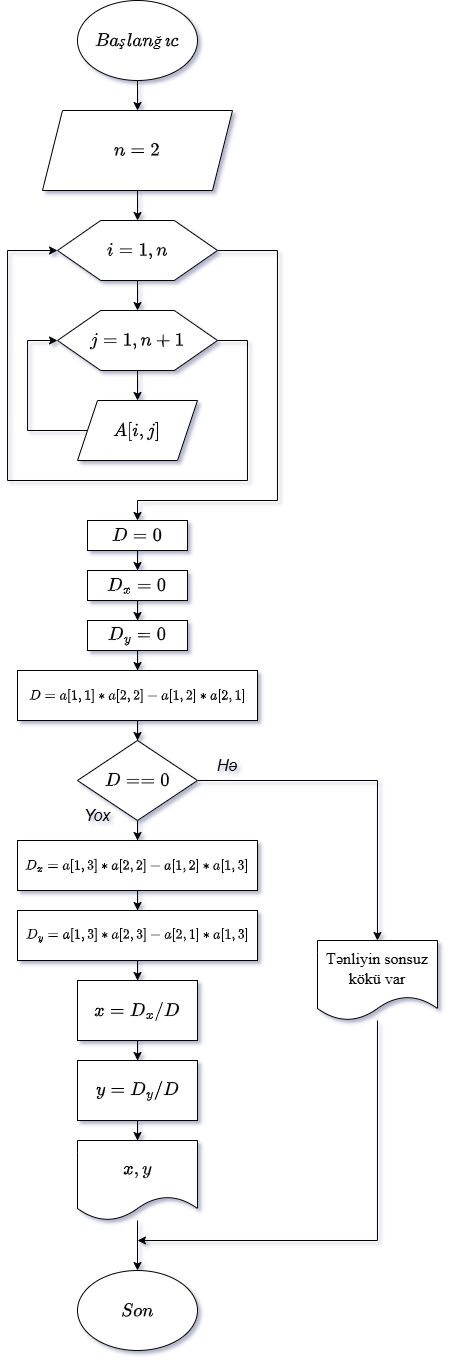

The diagram above was exported from draw.io. Its source (the exported page's mxGraphModel, read from the mxfile embedded in the PNG):
<mxGraphModel dx="441" dy="442" grid="1" gridSize="10" guides="1" tooltips="1" connect="1" arrows="1" fold="1" page="1" pageScale="1" pageWidth="827" pageHeight="1169" math="1" shadow="0">
  <root>
    <mxCell id="dAb4WbsH12AindqxLmti-0" />
    <mxCell id="dAb4WbsH12AindqxLmti-1" parent="dAb4WbsH12AindqxLmti-0" />
    <mxCell id="dAb4WbsH12AindqxLmti-2" value="" style="edgeStyle=orthogonalEdgeStyle;rounded=0;orthogonalLoop=1;jettySize=auto;html=1;fontSize=16;" parent="dAb4WbsH12AindqxLmti-1" source="dAb4WbsH12AindqxLmti-3" target="dAb4WbsH12AindqxLmti-5" edge="1">
      <mxGeometry relative="1" as="geometry" />
    </mxCell>
    <mxCell id="dAb4WbsH12AindqxLmti-3" value="$$Başlanğıc$$" style="ellipse;whiteSpace=wrap;html=1;fontSize=16;" parent="dAb4WbsH12AindqxLmti-1" vertex="1">
      <mxGeometry x="340" y="10" width="120" height="80" as="geometry" />
    </mxCell>
    <mxCell id="XBG3eBWYGCEJV9LtlGo8-2" value="" style="edgeStyle=orthogonalEdgeStyle;rounded=0;orthogonalLoop=1;jettySize=auto;html=1;fontSize=16;" parent="dAb4WbsH12AindqxLmti-1" source="dAb4WbsH12AindqxLmti-5" target="XBG3eBWYGCEJV9LtlGo8-1" edge="1">
      <mxGeometry relative="1" as="geometry" />
    </mxCell>
    <mxCell id="dAb4WbsH12AindqxLmti-5" value="$$n=2$$" style="shape=parallelogram;perimeter=parallelogramPerimeter;whiteSpace=wrap;fixedSize=1;fontStyle=2;html=1;fontSize=16;" parent="dAb4WbsH12AindqxLmti-1" vertex="1">
      <mxGeometry x="305" y="120" width="190" height="80" as="geometry" />
    </mxCell>
    <mxCell id="dAb4WbsH12AindqxLmti-7" style="edgeStyle=orthogonalEdgeStyle;rounded=0;orthogonalLoop=1;jettySize=auto;html=1;entryX=0.5;entryY=0;entryDx=0;entryDy=0;fontSize=16;" parent="dAb4WbsH12AindqxLmti-1" edge="1">
      <mxGeometry relative="1" as="geometry">
        <Array as="points">
          <mxPoint x="720" y="500" />
          <mxPoint x="720" y="890" />
          <mxPoint x="400" y="890" />
        </Array>
        <mxPoint x="480" y="500" as="sourcePoint" />
      </mxGeometry>
    </mxCell>
    <mxCell id="XBG3eBWYGCEJV9LtlGo8-4" value="" style="edgeStyle=orthogonalEdgeStyle;rounded=0;orthogonalLoop=1;jettySize=auto;html=1;fontSize=16;" parent="dAb4WbsH12AindqxLmti-1" source="XBG3eBWYGCEJV9LtlGo8-1" target="XBG3eBWYGCEJV9LtlGo8-3" edge="1">
      <mxGeometry relative="1" as="geometry" />
    </mxCell>
    <mxCell id="-yLW1MtTCgEe-2Gv1zBh-6" style="edgeStyle=orthogonalEdgeStyle;rounded=0;orthogonalLoop=1;jettySize=auto;html=1;entryX=0.5;entryY=0;entryDx=0;entryDy=0;fontSize=16;" parent="dAb4WbsH12AindqxLmti-1" source="XBG3eBWYGCEJV9LtlGo8-1" target="7aALR9wYtmizJq22fjjz-0" edge="1">
      <mxGeometry relative="1" as="geometry">
        <Array as="points">
          <mxPoint x="540" y="260" />
          <mxPoint x="540" y="510" />
          <mxPoint x="400" y="510" />
        </Array>
      </mxGeometry>
    </mxCell>
    <mxCell id="XBG3eBWYGCEJV9LtlGo8-1" value="$$i = 1 , n$$" style="verticalLabelPosition=middle;verticalAlign=middle;shape=hexagon;perimeter=hexagonPerimeter2;arcSize=6;size=0.27;labelPosition=center;align=center;fontSize=16;html=1;" parent="dAb4WbsH12AindqxLmti-1" vertex="1">
      <mxGeometry x="320" y="230" width="160" height="60" as="geometry" />
    </mxCell>
    <mxCell id="-yLW1MtTCgEe-2Gv1zBh-3" style="edgeStyle=orthogonalEdgeStyle;rounded=0;orthogonalLoop=1;jettySize=auto;html=1;fontSize=16;" parent="dAb4WbsH12AindqxLmti-1" source="XBG3eBWYGCEJV9LtlGo8-3" target="XBG3eBWYGCEJV9LtlGo8-5" edge="1">
      <mxGeometry relative="1" as="geometry" />
    </mxCell>
    <mxCell id="-yLW1MtTCgEe-2Gv1zBh-5" style="edgeStyle=orthogonalEdgeStyle;rounded=0;orthogonalLoop=1;jettySize=auto;html=1;entryX=0;entryY=0.5;entryDx=0;entryDy=0;fontSize=16;" parent="dAb4WbsH12AindqxLmti-1" source="XBG3eBWYGCEJV9LtlGo8-3" target="XBG3eBWYGCEJV9LtlGo8-1" edge="1">
      <mxGeometry relative="1" as="geometry">
        <Array as="points">
          <mxPoint x="510" y="350" />
          <mxPoint x="510" y="490" />
          <mxPoint x="270" y="490" />
          <mxPoint x="270" y="260" />
        </Array>
      </mxGeometry>
    </mxCell>
    <mxCell id="XBG3eBWYGCEJV9LtlGo8-3" value="$$j = 1 , n+1$$" style="verticalLabelPosition=middle;verticalAlign=middle;shape=hexagon;perimeter=hexagonPerimeter2;arcSize=6;size=0.27;labelPosition=center;align=center;fontSize=16;html=1;" parent="dAb4WbsH12AindqxLmti-1" vertex="1">
      <mxGeometry x="320" y="320" width="160" height="60" as="geometry" />
    </mxCell>
    <mxCell id="-yLW1MtTCgEe-2Gv1zBh-4" style="edgeStyle=orthogonalEdgeStyle;rounded=0;orthogonalLoop=1;jettySize=auto;html=1;entryX=0;entryY=0.5;entryDx=0;entryDy=0;fontSize=16;" parent="dAb4WbsH12AindqxLmti-1" source="XBG3eBWYGCEJV9LtlGo8-5" target="XBG3eBWYGCEJV9LtlGo8-3" edge="1">
      <mxGeometry relative="1" as="geometry">
        <Array as="points">
          <mxPoint x="290" y="440" />
          <mxPoint x="290" y="350" />
        </Array>
      </mxGeometry>
    </mxCell>
    <mxCell id="XBG3eBWYGCEJV9LtlGo8-5" value="$$A[i,j]$$" style="shape=parallelogram;perimeter=parallelogramPerimeter;whiteSpace=wrap;html=1;fixedSize=1;fontSize=16;" parent="dAb4WbsH12AindqxLmti-1" vertex="1">
      <mxGeometry x="340" y="410" width="120" height="60" as="geometry" />
    </mxCell>
    <mxCell id="_P7AObZti562TZ3Sz6iK-5" style="edgeStyle=orthogonalEdgeStyle;rounded=0;orthogonalLoop=1;jettySize=auto;html=1;fontSize=16;" parent="dAb4WbsH12AindqxLmti-1" source="7aALR9wYtmizJq22fjjz-0" target="_P7AObZti562TZ3Sz6iK-0" edge="1">
      <mxGeometry relative="1" as="geometry" />
    </mxCell>
    <mxCell id="7aALR9wYtmizJq22fjjz-0" value="$$D=0$$" style="rounded=0;whiteSpace=wrap;html=1;fontSize=16;" parent="dAb4WbsH12AindqxLmti-1" vertex="1">
      <mxGeometry x="350" y="530" width="100" height="30" as="geometry" />
    </mxCell>
    <mxCell id="_P7AObZti562TZ3Sz6iK-6" style="edgeStyle=orthogonalEdgeStyle;rounded=0;orthogonalLoop=1;jettySize=auto;html=1;fontSize=16;" parent="dAb4WbsH12AindqxLmti-1" source="_P7AObZti562TZ3Sz6iK-0" target="_P7AObZti562TZ3Sz6iK-1" edge="1">
      <mxGeometry relative="1" as="geometry" />
    </mxCell>
    <mxCell id="_P7AObZti562TZ3Sz6iK-0" value="$$D_{x}=0$$" style="rounded=0;whiteSpace=wrap;html=1;fontSize=16;" parent="dAb4WbsH12AindqxLmti-1" vertex="1">
      <mxGeometry x="350" y="580" width="100" height="30" as="geometry" />
    </mxCell>
    <mxCell id="-yLW1MtTCgEe-2Gv1zBh-8" style="edgeStyle=orthogonalEdgeStyle;rounded=0;orthogonalLoop=1;jettySize=auto;html=1;fontSize=16;" parent="dAb4WbsH12AindqxLmti-1" source="_P7AObZti562TZ3Sz6iK-1" target="_P7AObZti562TZ3Sz6iK-7" edge="1">
      <mxGeometry relative="1" as="geometry" />
    </mxCell>
    <mxCell id="_P7AObZti562TZ3Sz6iK-1" value="$$D_{y}=0$$" style="rounded=0;whiteSpace=wrap;html=1;fontSize=16;" parent="dAb4WbsH12AindqxLmti-1" vertex="1">
      <mxGeometry x="350" y="630" width="100" height="30" as="geometry" />
    </mxCell>
    <mxCell id="-yLW1MtTCgEe-2Gv1zBh-9" style="edgeStyle=orthogonalEdgeStyle;rounded=0;orthogonalLoop=1;jettySize=auto;html=1;fontSize=16;" parent="dAb4WbsH12AindqxLmti-1" source="_P7AObZti562TZ3Sz6iK-7" target="b5So161ErXSPXVgR8ulm-0" edge="1">
      <mxGeometry relative="1" as="geometry" />
    </mxCell>
    <mxCell id="_P7AObZti562TZ3Sz6iK-7" value="$$D=a[1,1] * a[2,2] - a[1,2] *a[2,1]$$" style="rounded=0;whiteSpace=wrap;html=1;fontSize=12;" parent="dAb4WbsH12AindqxLmti-1" vertex="1">
      <mxGeometry x="280" y="680" width="240" height="50" as="geometry" />
    </mxCell>
    <mxCell id="-yLW1MtTCgEe-2Gv1zBh-10" style="edgeStyle=orthogonalEdgeStyle;rounded=0;orthogonalLoop=1;jettySize=auto;html=1;fontSize=16;" parent="dAb4WbsH12AindqxLmti-1" source="b5So161ErXSPXVgR8ulm-0" target="MPYF4wNQDPQ_p-SJZF8E-1" edge="1">
      <mxGeometry relative="1" as="geometry" />
    </mxCell>
    <mxCell id="-yLW1MtTCgEe-2Gv1zBh-15" style="edgeStyle=orthogonalEdgeStyle;rounded=0;orthogonalLoop=1;jettySize=auto;html=1;fontSize=16;" parent="dAb4WbsH12AindqxLmti-1" source="b5So161ErXSPXVgR8ulm-0" target="MPYF4wNQDPQ_p-SJZF8E-0" edge="1">
      <mxGeometry relative="1" as="geometry" />
    </mxCell>
    <mxCell id="b5So161ErXSPXVgR8ulm-0" value="$$D==0$$" style="rhombus;whiteSpace=wrap;html=1;fontSize=16;" parent="dAb4WbsH12AindqxLmti-1" vertex="1">
      <mxGeometry x="340" y="750" width="120" height="80" as="geometry" />
    </mxCell>
    <mxCell id="-yLW1MtTCgEe-2Gv1zBh-16" style="edgeStyle=orthogonalEdgeStyle;rounded=0;orthogonalLoop=1;jettySize=auto;html=1;fontSize=16;" parent="dAb4WbsH12AindqxLmti-1" source="MPYF4wNQDPQ_p-SJZF8E-0" edge="1">
      <mxGeometry relative="1" as="geometry">
        <mxPoint x="400" y="1250" as="targetPoint" />
        <Array as="points">
          <mxPoint x="640" y="1250" />
        </Array>
      </mxGeometry>
    </mxCell>
    <mxCell id="MPYF4wNQDPQ_p-SJZF8E-0" value="Tənliyin sonsuz kökü var" style="shape=document;whiteSpace=wrap;boundedLbl=1;fontSize=16;html=1;fontFamily=Times New Roman;" parent="dAb4WbsH12AindqxLmti-1" vertex="1">
      <mxGeometry x="580" y="950" width="120" height="80" as="geometry" />
    </mxCell>
    <mxCell id="-yLW1MtTCgEe-2Gv1zBh-11" style="edgeStyle=orthogonalEdgeStyle;rounded=0;orthogonalLoop=1;jettySize=auto;html=1;fontSize=16;" parent="dAb4WbsH12AindqxLmti-1" source="MPYF4wNQDPQ_p-SJZF8E-1" target="MPYF4wNQDPQ_p-SJZF8E-2" edge="1">
      <mxGeometry relative="1" as="geometry" />
    </mxCell>
    <mxCell id="MPYF4wNQDPQ_p-SJZF8E-1" value="$$D_{x}=a[1,3] * a[2,2] - a[1,2] *a[1,3]$$" style="rounded=0;whiteSpace=wrap;html=1;fontSize=12;" parent="dAb4WbsH12AindqxLmti-1" vertex="1">
      <mxGeometry x="280" y="850" width="240" height="50" as="geometry" />
    </mxCell>
    <mxCell id="-yLW1MtTCgEe-2Gv1zBh-12" style="edgeStyle=orthogonalEdgeStyle;rounded=0;orthogonalLoop=1;jettySize=auto;html=1;fontSize=16;" parent="dAb4WbsH12AindqxLmti-1" source="MPYF4wNQDPQ_p-SJZF8E-2" target="MPYF4wNQDPQ_p-SJZF8E-4" edge="1">
      <mxGeometry relative="1" as="geometry" />
    </mxCell>
    <mxCell id="MPYF4wNQDPQ_p-SJZF8E-2" value="$$D_{y}=a[1,3] * a[2,3] - a[2,1] *a[1,3]$$" style="rounded=0;whiteSpace=wrap;html=1;fontSize=12;" parent="dAb4WbsH12AindqxLmti-1" vertex="1">
      <mxGeometry x="280" y="920" width="240" height="50" as="geometry" />
    </mxCell>
    <mxCell id="-yLW1MtTCgEe-2Gv1zBh-13" style="edgeStyle=orthogonalEdgeStyle;rounded=0;orthogonalLoop=1;jettySize=auto;html=1;fontSize=16;" parent="dAb4WbsH12AindqxLmti-1" source="MPYF4wNQDPQ_p-SJZF8E-4" target="MPYF4wNQDPQ_p-SJZF8E-5" edge="1">
      <mxGeometry relative="1" as="geometry" />
    </mxCell>
    <mxCell id="MPYF4wNQDPQ_p-SJZF8E-4" value="&lt;div&gt;$$x = D_{x}/D$$&lt;/div&gt;" style="rounded=0;whiteSpace=wrap;html=1;fontSize=16;" parent="dAb4WbsH12AindqxLmti-1" vertex="1">
      <mxGeometry x="340" y="990" width="120" height="60" as="geometry" />
    </mxCell>
    <mxCell id="-yLW1MtTCgEe-2Gv1zBh-14" style="edgeStyle=orthogonalEdgeStyle;rounded=0;orthogonalLoop=1;jettySize=auto;html=1;entryX=0.5;entryY=0;entryDx=0;entryDy=0;fontSize=16;" parent="dAb4WbsH12AindqxLmti-1" source="MPYF4wNQDPQ_p-SJZF8E-5" target="-yLW1MtTCgEe-2Gv1zBh-1" edge="1">
      <mxGeometry relative="1" as="geometry" />
    </mxCell>
    <mxCell id="MPYF4wNQDPQ_p-SJZF8E-5" value="$$y = D_{y}/D$$" style="rounded=0;whiteSpace=wrap;html=1;fontSize=16;" parent="dAb4WbsH12AindqxLmti-1" vertex="1">
      <mxGeometry x="340" y="1070" width="120" height="60" as="geometry" />
    </mxCell>
    <mxCell id="-yLW1MtTCgEe-2Gv1zBh-0" value="" style="edgeStyle=orthogonalEdgeStyle;rounded=0;orthogonalLoop=1;jettySize=auto;fontSize=16;html=1;" parent="dAb4WbsH12AindqxLmti-1" source="-yLW1MtTCgEe-2Gv1zBh-1" target="-yLW1MtTCgEe-2Gv1zBh-2" edge="1">
      <mxGeometry relative="1" as="geometry" />
    </mxCell>
    <mxCell id="-yLW1MtTCgEe-2Gv1zBh-1" value="$$x,y$$" style="shape=document;whiteSpace=wrap;boundedLbl=1;fontSize=16;html=1;" parent="dAb4WbsH12AindqxLmti-1" vertex="1">
      <mxGeometry x="340" y="1150" width="120" height="80" as="geometry" />
    </mxCell>
    <mxCell id="-yLW1MtTCgEe-2Gv1zBh-2" value="$$Son$$" style="ellipse;whiteSpace=wrap;html=1;fontSize=16;" parent="dAb4WbsH12AindqxLmti-1" vertex="1">
      <mxGeometry x="340" y="1280" width="120" height="80" as="geometry" />
    </mxCell>
    <mxCell id="sH0sGDLdUswOn3VNq_H_-0" value="Yox" style="text;html=1;align=center;verticalAlign=middle;whiteSpace=wrap;rounded=0;fontStyle=2;fontSize=16;" vertex="1" parent="dAb4WbsH12AindqxLmti-1">
      <mxGeometry x="330" y="810" width="60" height="30" as="geometry" />
    </mxCell>
    <mxCell id="18dEZVU7sa4SklsKYcsj-0" value="Hə" style="text;html=1;align=center;verticalAlign=middle;whiteSpace=wrap;rounded=0;fontStyle=2;fontSize=16;" vertex="1" parent="dAb4WbsH12AindqxLmti-1">
      <mxGeometry x="460" y="760" width="60" height="30" as="geometry" />
    </mxCell>
  </root>
</mxGraphModel>